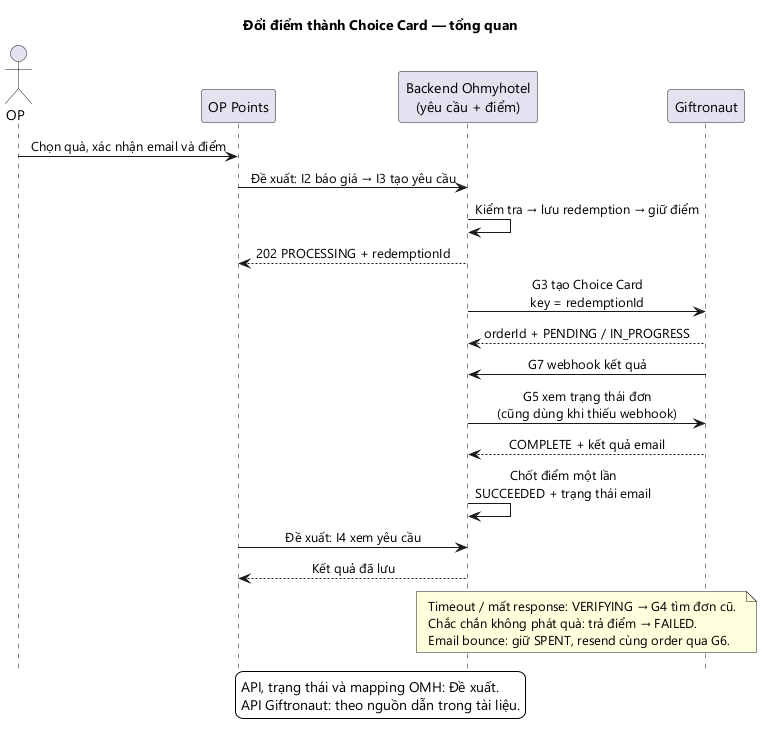

The diagram above was rendered by PlantUML. Its source (embedded in the PNG):
@startuml
title Đổi điểm thành Choice Card — tổng quan
skinparam backgroundColor white
skinparam defaultFontName Segoe UI
skinparam shadowing false
skinparam sequenceMessageAlign center
hide footbox
actor "OP" as op
participant "OP Points" as ui
participant "Backend Ohmyhotel\n(yêu cầu + điểm)" as omh
participant "Giftronaut" as gf
op -> ui: Chọn quà, xác nhận email và điểm
ui -> omh: Đề xuất: I2 báo giá → I3 tạo yêu cầu
omh -> omh: Kiểm tra → lưu redemption → giữ điểm
omh --> ui: 202 PROCESSING + redemptionId
omh -> gf: G3 tạo Choice Card\nkey = redemptionId
gf --> omh: orderId + PENDING / IN_PROGRESS
gf -> omh: G7 webhook kết quả
omh -> gf: G5 xem trạng thái đơn\n(cũng dùng khi thiếu webhook)
gf --> omh: COMPLETE + kết quả email
omh -> omh: Chốt điểm một lần\nSUCCEEDED + trạng thái email
ui -> omh: Đề xuất: I4 xem yêu cầu
omh --> ui: Kết quả đã lưu
note over omh,gf
Timeout / mất response: VERIFYING → G4 tìm đơn cũ.
Chắc chắn không phát quà: trả điểm → FAILED.
Email bounce: giữ SPENT, resend cùng order qua G6.
end note
legend bottom
API, trạng thái và mapping OMH: Đề xuất.
API Giftronaut: theo nguồn dẫn trong tài liệu.
endlegend
@enduml